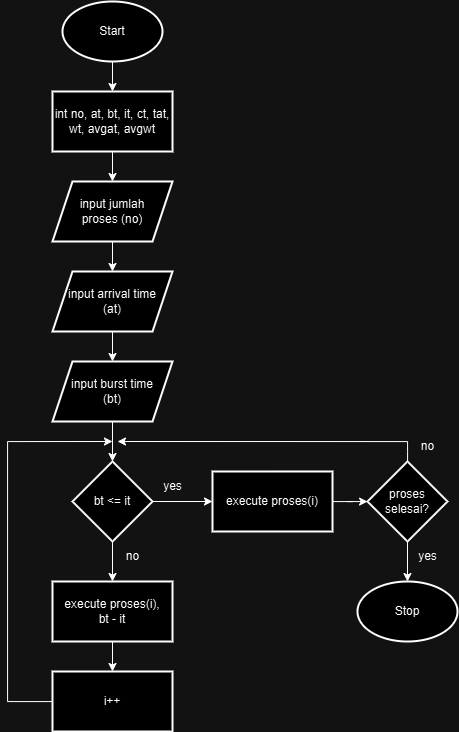

The diagram above was exported from draw.io. Its source (the exported page's mxGraphModel, read from the mxfile embedded in the PNG):
<mxGraphModel dx="1315" dy="673" grid="1" gridSize="10" guides="1" tooltips="1" connect="1" arrows="1" fold="1" page="1" pageScale="1" pageWidth="850" pageHeight="1100" math="0" shadow="0">
  <root>
    <mxCell id="0" />
    <mxCell id="1" parent="0" />
    <mxCell id="AFlMFR6Jr61HqrLEsGOn-3" value="" style="edgeStyle=orthogonalEdgeStyle;rounded=0;orthogonalLoop=1;jettySize=auto;html=1;" edge="1" parent="1" source="AFlMFR6Jr61HqrLEsGOn-1" target="AFlMFR6Jr61HqrLEsGOn-2">
      <mxGeometry relative="1" as="geometry" />
    </mxCell>
    <mxCell id="AFlMFR6Jr61HqrLEsGOn-1" value="Start" style="strokeWidth=2;html=1;shape=mxgraph.flowchart.start_1;whiteSpace=wrap;" vertex="1" parent="1">
      <mxGeometry x="375" y="40" width="100" height="60" as="geometry" />
    </mxCell>
    <mxCell id="AFlMFR6Jr61HqrLEsGOn-5" value="" style="edgeStyle=orthogonalEdgeStyle;rounded=0;orthogonalLoop=1;jettySize=auto;html=1;" edge="1" parent="1" source="AFlMFR6Jr61HqrLEsGOn-2" target="AFlMFR6Jr61HqrLEsGOn-4">
      <mxGeometry relative="1" as="geometry" />
    </mxCell>
    <mxCell id="AFlMFR6Jr61HqrLEsGOn-2" value="int no, at, bt, it, ct, tat, wt, avgat, avgwt" style="whiteSpace=wrap;html=1;strokeWidth=2;" vertex="1" parent="1">
      <mxGeometry x="365" y="130" width="120" height="60" as="geometry" />
    </mxCell>
    <mxCell id="AFlMFR6Jr61HqrLEsGOn-11" value="" style="edgeStyle=orthogonalEdgeStyle;rounded=0;orthogonalLoop=1;jettySize=auto;html=1;" edge="1" parent="1" source="AFlMFR6Jr61HqrLEsGOn-4" target="AFlMFR6Jr61HqrLEsGOn-10">
      <mxGeometry relative="1" as="geometry" />
    </mxCell>
    <mxCell id="AFlMFR6Jr61HqrLEsGOn-4" value="input jumlah&lt;div&gt;proses (no)&lt;/div&gt;" style="shape=parallelogram;perimeter=parallelogramPerimeter;whiteSpace=wrap;html=1;fixedSize=1;strokeWidth=2;" vertex="1" parent="1">
      <mxGeometry x="365" y="220" width="120" height="60" as="geometry" />
    </mxCell>
    <mxCell id="AFlMFR6Jr61HqrLEsGOn-13" value="" style="edgeStyle=orthogonalEdgeStyle;rounded=0;orthogonalLoop=1;jettySize=auto;html=1;" edge="1" parent="1" source="AFlMFR6Jr61HqrLEsGOn-10" target="AFlMFR6Jr61HqrLEsGOn-12">
      <mxGeometry relative="1" as="geometry" />
    </mxCell>
    <mxCell id="AFlMFR6Jr61HqrLEsGOn-10" value="input arrival time&lt;div&gt;(at)&lt;/div&gt;" style="shape=parallelogram;perimeter=parallelogramPerimeter;whiteSpace=wrap;html=1;fixedSize=1;strokeWidth=2;" vertex="1" parent="1">
      <mxGeometry x="365" y="310" width="120" height="60" as="geometry" />
    </mxCell>
    <mxCell id="AFlMFR6Jr61HqrLEsGOn-17" value="" style="edgeStyle=orthogonalEdgeStyle;rounded=0;orthogonalLoop=1;jettySize=auto;html=1;" edge="1" parent="1" source="AFlMFR6Jr61HqrLEsGOn-12" target="AFlMFR6Jr61HqrLEsGOn-16">
      <mxGeometry relative="1" as="geometry" />
    </mxCell>
    <mxCell id="AFlMFR6Jr61HqrLEsGOn-12" value="input burst time&lt;div&gt;(bt)&lt;/div&gt;" style="shape=parallelogram;perimeter=parallelogramPerimeter;whiteSpace=wrap;html=1;fixedSize=1;strokeWidth=2;" vertex="1" parent="1">
      <mxGeometry x="365" y="400" width="120" height="60" as="geometry" />
    </mxCell>
    <mxCell id="AFlMFR6Jr61HqrLEsGOn-19" value="" style="edgeStyle=orthogonalEdgeStyle;rounded=0;orthogonalLoop=1;jettySize=auto;html=1;" edge="1" parent="1" source="AFlMFR6Jr61HqrLEsGOn-16" target="AFlMFR6Jr61HqrLEsGOn-18">
      <mxGeometry relative="1" as="geometry" />
    </mxCell>
    <mxCell id="AFlMFR6Jr61HqrLEsGOn-21" value="" style="edgeStyle=orthogonalEdgeStyle;rounded=0;orthogonalLoop=1;jettySize=auto;html=1;" edge="1" parent="1" source="AFlMFR6Jr61HqrLEsGOn-16" target="AFlMFR6Jr61HqrLEsGOn-20">
      <mxGeometry relative="1" as="geometry" />
    </mxCell>
    <mxCell id="AFlMFR6Jr61HqrLEsGOn-16" value="bt &amp;lt;= it" style="rhombus;whiteSpace=wrap;html=1;strokeWidth=2;" vertex="1" parent="1">
      <mxGeometry x="385" y="500" width="80" height="80" as="geometry" />
    </mxCell>
    <mxCell id="AFlMFR6Jr61HqrLEsGOn-23" value="" style="edgeStyle=orthogonalEdgeStyle;rounded=0;orthogonalLoop=1;jettySize=auto;html=1;" edge="1" parent="1" source="AFlMFR6Jr61HqrLEsGOn-18" target="AFlMFR6Jr61HqrLEsGOn-22">
      <mxGeometry relative="1" as="geometry" />
    </mxCell>
    <mxCell id="AFlMFR6Jr61HqrLEsGOn-18" value="execute proses(i),&lt;div&gt;&lt;span style=&quot;background-color: initial;&quot;&gt;bt - it&lt;/span&gt;&lt;/div&gt;" style="whiteSpace=wrap;html=1;strokeWidth=2;" vertex="1" parent="1">
      <mxGeometry x="365" y="620" width="120" height="60" as="geometry" />
    </mxCell>
    <mxCell id="AFlMFR6Jr61HqrLEsGOn-27" value="" style="edgeStyle=orthogonalEdgeStyle;rounded=0;orthogonalLoop=1;jettySize=auto;html=1;" edge="1" parent="1" source="AFlMFR6Jr61HqrLEsGOn-20" target="AFlMFR6Jr61HqrLEsGOn-26">
      <mxGeometry relative="1" as="geometry" />
    </mxCell>
    <mxCell id="AFlMFR6Jr61HqrLEsGOn-20" value="execute proses(i)" style="whiteSpace=wrap;html=1;strokeWidth=2;" vertex="1" parent="1">
      <mxGeometry x="525" y="510" width="120" height="60" as="geometry" />
    </mxCell>
    <mxCell id="AFlMFR6Jr61HqrLEsGOn-25" value="" style="edgeStyle=orthogonalEdgeStyle;rounded=0;orthogonalLoop=1;jettySize=auto;html=1;" edge="1" parent="1" source="AFlMFR6Jr61HqrLEsGOn-22">
      <mxGeometry relative="1" as="geometry">
        <mxPoint x="425" y="480" as="targetPoint" />
        <Array as="points">
          <mxPoint x="320" y="740" />
          <mxPoint x="320" y="480" />
        </Array>
      </mxGeometry>
    </mxCell>
    <mxCell id="AFlMFR6Jr61HqrLEsGOn-22" value="i++" style="whiteSpace=wrap;html=1;strokeWidth=2;" vertex="1" parent="1">
      <mxGeometry x="365" y="710" width="120" height="60" as="geometry" />
    </mxCell>
    <mxCell id="AFlMFR6Jr61HqrLEsGOn-29" value="" style="edgeStyle=orthogonalEdgeStyle;rounded=0;orthogonalLoop=1;jettySize=auto;html=1;" edge="1" parent="1" source="AFlMFR6Jr61HqrLEsGOn-26">
      <mxGeometry relative="1" as="geometry">
        <mxPoint x="430" y="480" as="targetPoint" />
        <Array as="points">
          <mxPoint x="720" y="490" />
          <mxPoint x="720" y="490" />
        </Array>
      </mxGeometry>
    </mxCell>
    <mxCell id="AFlMFR6Jr61HqrLEsGOn-31" value="" style="edgeStyle=orthogonalEdgeStyle;rounded=0;orthogonalLoop=1;jettySize=auto;html=1;" edge="1" parent="1" source="AFlMFR6Jr61HqrLEsGOn-26" target="AFlMFR6Jr61HqrLEsGOn-30">
      <mxGeometry relative="1" as="geometry" />
    </mxCell>
    <mxCell id="AFlMFR6Jr61HqrLEsGOn-26" value="proses&lt;div&gt;selesai?&lt;/div&gt;" style="rhombus;whiteSpace=wrap;html=1;strokeWidth=2;" vertex="1" parent="1">
      <mxGeometry x="680" y="500" width="80" height="80" as="geometry" />
    </mxCell>
    <mxCell id="AFlMFR6Jr61HqrLEsGOn-30" value="Stop" style="strokeWidth=2;html=1;shape=mxgraph.flowchart.start_1;whiteSpace=wrap;" vertex="1" parent="1">
      <mxGeometry x="670" y="620" width="100" height="60" as="geometry" />
    </mxCell>
    <mxCell id="AFlMFR6Jr61HqrLEsGOn-32" value="yes" style="text;html=1;align=center;verticalAlign=middle;resizable=0;points=[];autosize=1;strokeColor=none;fillColor=none;" vertex="1" parent="1">
      <mxGeometry x="465" y="510" width="40" height="30" as="geometry" />
    </mxCell>
    <mxCell id="AFlMFR6Jr61HqrLEsGOn-33" value="no" style="text;html=1;align=center;verticalAlign=middle;resizable=0;points=[];autosize=1;strokeColor=none;fillColor=none;" vertex="1" parent="1">
      <mxGeometry x="425" y="580" width="40" height="30" as="geometry" />
    </mxCell>
    <mxCell id="AFlMFR6Jr61HqrLEsGOn-34" value="no" style="text;html=1;align=center;verticalAlign=middle;resizable=0;points=[];autosize=1;strokeColor=none;fillColor=none;" vertex="1" parent="1">
      <mxGeometry x="720" y="470" width="40" height="30" as="geometry" />
    </mxCell>
    <mxCell id="AFlMFR6Jr61HqrLEsGOn-35" value="yes" style="text;html=1;align=center;verticalAlign=middle;resizable=0;points=[];autosize=1;strokeColor=none;fillColor=none;" vertex="1" parent="1">
      <mxGeometry x="720" y="580" width="40" height="30" as="geometry" />
    </mxCell>
  </root>
</mxGraphModel>